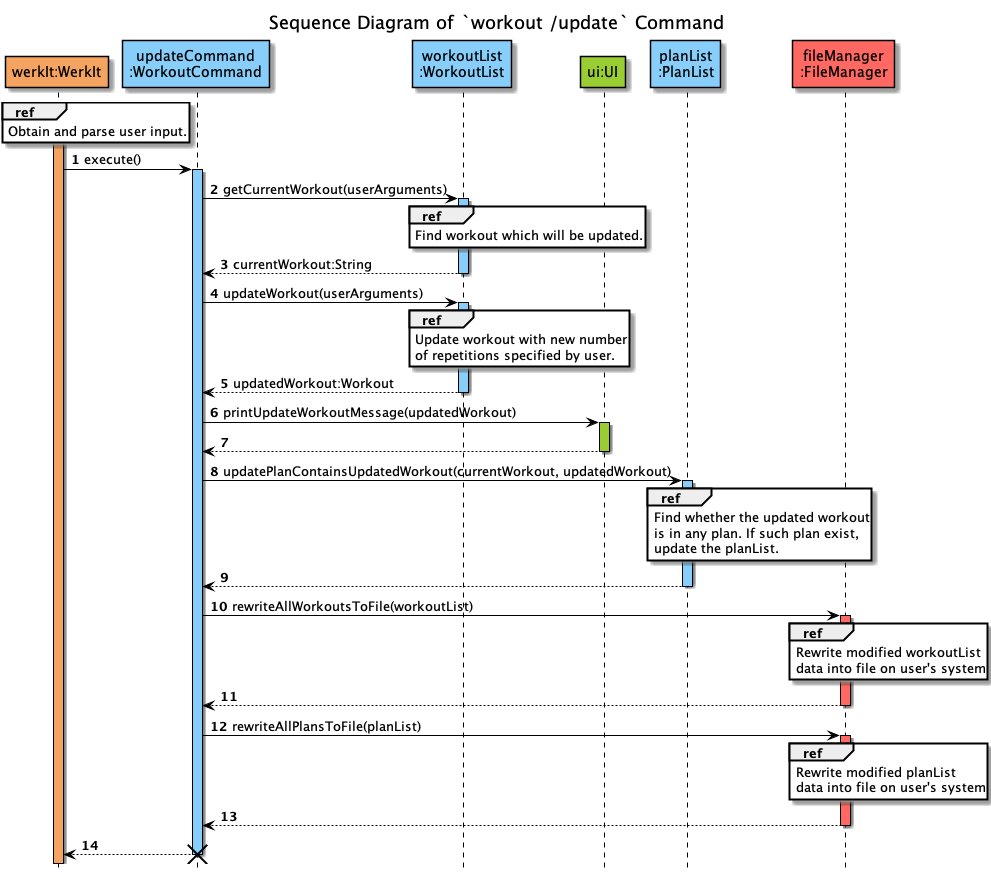

The diagram above was rendered by PlantUML. Its source (embedded in the PNG):
@startuml
'https://plantuml.com/sequence-diagram
!include ../../Style.puml

autonumber

title Sequence Diagram of `workout /update` Command
hide footbox

participant "werkIt:WerkIt" AS WerkIt COLOR_WERKIT
participant "updateCommand\n:WorkoutCommand" AS updateCommand COLOR_LOGIC
participant "workoutList\n:WorkoutList" AS WorkoutList COLOR_LOGIC
participant "ui:UI" AS UI2 COLOR_UI
participant "planList\n:PlanList" AS PlanList COLOR_LOGIC
participant "fileManager\n:FileManager" as FileManager COLOR_STORAGE

activate WerkIt COLOR_WERKIT
ref over WerkIt
Obtain and parse user input.
end

WerkIt -> updateCommand : execute()
activate updateCommand COLOR_LOGIC
updateCommand -> WorkoutList : getCurrentWorkout(userArguments)
activate WorkoutList COLOR_LOGIC
ref over WorkoutList
Find workout which will be updated.
end
updateCommand <-- WorkoutList : currentWorkout:String
deactivate WorkoutList

updateCommand -> WorkoutList : updateWorkout(userArguments)
activate WorkoutList COLOR_LOGIC
ref over WorkoutList
Update workout with new number
of repetitions specified by user.
end
updateCommand <-- WorkoutList : updatedWorkout:Workout
deactivate WorkoutList

updateCommand -> UI2 : printUpdateWorkoutMessage(updatedWorkout)
activate UI2 COLOR_UI
updateCommand <-- UI2
deactivate UI2

updateCommand -> PlanList : updatePlanContainsUpdatedWorkout(currentWorkout, updatedWorkout)
activate PlanList COLOR_LOGIC
ref over PlanList
Find whether the updated workout
is in any plan. If such plan exist,
update the planList.
end
updateCommand <-- PlanList
deactivate PlanList

updateCommand -> FileManager : rewriteAllWorkoutsToFile(workoutList)
activate FileManager COLOR_STORAGE
ref over FileManager
Rewrite modified workoutList
data into file on user's system
end
updateCommand <-- FileManager
deactivate FileManager

updateCommand -> FileManager : rewriteAllPlansToFile(planList)
activate FileManager COLOR_STORAGE
ref over FileManager
Rewrite modified planList
data into file on user's system
end
updateCommand <-- FileManager
deactivate FileManager

WerkIt <-- updateCommand
deactivate updateCommand

destroy updateCommand
@enduml